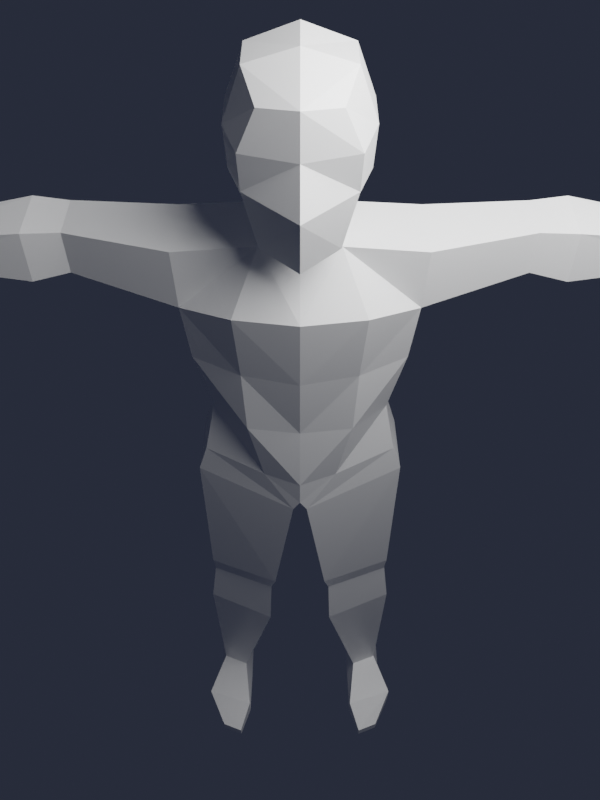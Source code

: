 # Source: poly-char.blend  (saved by Blender 2.82.7; exported with 4.5.12 LTS)
import bpy
from mathutils import Matrix  # noqa: F401  (used for matrix-valued properties, if any)

bpy.ops.wm.read_factory_settings(use_empty=True)
scene = bpy.context.scene
scene.name = 'Run-front'

# ---- collections
col_collection_004 = bpy.data.collections.new('Collection.004'); scene.collection.children.link(col_collection_004)

# ---- materials (node trees are filled in below, after node groups)
mat_material_008 = bpy.data.materials.new('Material.008')
mat_material_008.alpha_threshold = 0.0
mat_material_008.use_transparent_shadow = False
mat_material_008.line_color = (0.0, 0.0, 0.0, 1.0)
mat_material_009 = bpy.data.materials.new('Material.009')
mat_material_009.use_transparent_shadow = False

# ---- material node trees
mat_material_008.use_nodes = True; mat_material_008.node_tree.nodes.clear()
_N = mat_material_008.node_tree.nodes; _L = mat_material_008.node_tree.links
n0 = _N.new('ShaderNodeOutputMaterial'); n0.name = 'Material Output'; n0.location = (300, 300)
n1 = _N.new('ShaderNodeBsdfPrincipled'); n1.name = 'Principled BSDF'; n1.location = (10, 300)
n1.distribution = 'GGX'
n1.subsurface_method = 'BURLEY'
n1.inputs[0].default_value = (1.0, 1.0, 1.0, 1.0)
n1.inputs[2].default_value = 0.4
n1.inputs[3].default_value = 1.45
n1.inputs[27].default_value = (0.0, 0.0, 0.0, 1.0)
n1.inputs[28].default_value = 1.0
_L.new(n1.outputs[0], n0.inputs[0])
n0.is_active_output = True
mat_material_009.use_nodes = True; mat_material_009.node_tree.nodes.clear()
_N = mat_material_009.node_tree.nodes; _L = mat_material_009.node_tree.links
n0 = _N.new('ShaderNodeOutputMaterial'); n0.name = 'Material Output'; n0.location = (300, 300)
n1 = _N.new('ShaderNodeBsdfPrincipled'); n1.name = 'Principled BSDF'; n1.location = (10, 300)
n1.distribution = 'GGX'
n1.subsurface_method = 'BURLEY'
n1.inputs[3].default_value = 1.45
n1.inputs[27].default_value = (0.0, 0.0, 0.0, 1.0)
n1.inputs[28].default_value = 1.0
_L.new(n1.outputs[0], n0.inputs[0])
n0.is_active_output = True

# ---- world
world_world_004 = bpy.data.worlds.new('World.004'); scene.world = world_world_004
world_world_004.use_nodes = True; world_world_004.node_tree.nodes.clear()
_N = world_world_004.node_tree.nodes; _L = world_world_004.node_tree.links
n0 = _N.new('ShaderNodeOutputWorld'); n0.name = 'World Output'; n0.location = (300, 300)
n1 = _N.new('ShaderNodeBackground'); n1.name = 'Background'; n1.location = (10, 300)
n1.inputs[0].default_value = (0.09481, 0.1134, 0.1822, 1.0)
n1.inputs[1].default_value = 0.2
_L.new(n1.outputs[0], n0.inputs[0])
n0.is_active_output = True
world_world_004.color = (0.05088, 0.05088, 0.05088)
world_world_004.use_sun_shadow = False
world_world_004.sun_shadow_jitter_overblur = 0.0

# ---- cameras
cam_camera_004 = bpy.data.cameras.new('Camera.004')
cam_camera_004.clip_start = 0.001
cam_camera_004.clip_end = 100.0
cam_camera_004.lens = 40.0
cam_camera_004.ortho_scale = 7.314
cam_camera_004.shift_y = -0.09

# ---- lights
light_light_004 = bpy.data.lights.new('Light.004', 'POINT')
light_light_004.specular_factor = 100.0
light_light_004.transmission_factor = 0.0
light_light_004.energy = 5000.0
light_light_004.shadow_soft_size = 4.13
light_light_004.shadow_maximum_resolution = 0.006
light_light_004.use_absolute_resolution = True

# ---- meshes
me_cube_004 = bpy.data.meshes.new('Cube.004')
me_cube_004.from_pydata([(0.5063, 0.7637, 0.7679), (0.5328, 0.7165, -0.9538), (0.5252, -0.9276, 0.8329), (0.5517, -0.8582, -1.331), (0.0, 0.8463, -1.116), (0.0, -1.179, 0.9352), (0.0, -1.231, -1.461), (0.0, 0.9157, 0.9417), (0.6978, 0.9274, 0.2529), (0.738, 0.8866, -0.407), (0.7736, -0.9523, 0.2246), (0.7569, -0.8582, -0.407), (0.0, 1.246, 0.2907), (0.0, 1.189, -0.407), (0.0, -1.231, 0.2624), (0.0, -1.539, -0.407), (0.7142, 0.3333, 1.014), (0.7142, -0.3333, 1.057), (0.6048, -0.4232, -1.256), (0.5581, 0.5602, -1.157), (0.0, 0.6668, -1.275), (0.0, -0.6109, -1.501), (0.0, 0.3333, 1.291), (0.0, -0.3333, 1.291), (0.9459, 0.3333, -0.407), (0.9459, -0.3333, -0.407), (0.9833, 0.3333, 0.2482), (0.9833, -0.3333, 0.2482), (0.5967, -0.3342, -1.733), (0.55, 0.6041, -1.634), (0.0, 0.8524, -1.752), (0.0, -0.5219, -1.89), (0.988, -0.9125, -2.614), (0.8766, 1.251, -2.668), (0.0, 1.384, -2.687), (0.0, -1.104, -2.555), (1.805, -0.3893, -2.866), (1.759, 0.8961, -2.866), (1.854, -0.3342, -1.837), (1.807, 0.6461, -1.738), (0.8703, -0.7519, -5.281), (0.864, 1.06, -5.281), (0.0, 1.148, -5.35), (0.0, -0.8017, -5.35), (1.467, -0.1927, -5.35), (1.449, 0.6637, -5.35), (0.9119, 1.126, -4.004), (1.68, 0.8129, -4.004), (0.0, 1.243, -4.004), (1.709, -0.3189, -4.004), (0.9217, -0.7288, -4.004), (0.0, -0.935, -4.004), (6.019, 0.1995, -2.535), (6.0, 0.6728, -2.535), (6.023, 0.188, -2.075), (6.004, 0.6406, -2.063), (3.492, 0.212, -2.701), (3.518, 0.2506, -1.959), (3.485, 0.9491, -1.889), (3.46, 1.111, -2.701), (4.061, 0.08377, -2.772), (4.085, 0.1291, -1.882), (4.046, 0.9483, -1.801), (4.023, 1.141, -2.772), (6.21, -0.1012, -2.561), (6.236, 0.9003, -2.561), (6.214, -0.1242, -2.077), (6.239, 0.8357, -2.068), (6.599, -0.05486, -2.395), (6.639, 0.8963, -2.395), (6.601, -0.0781, -2.076), (6.643, 0.8316, -2.066), (7.283, 0.04921, -2.418), (7.264, 0.7348, -2.418), (7.284, 0.03592, -2.219), (7.266, 0.6978, -2.214), (7.078, -0.4023, -2.273), (7.069, -0.3985, -2.425), (7.084, -0.3049, -2.277), (7.074, -0.3011, -2.428), (6.594, -0.4115, -2.19), (6.705, -0.2065, -2.196), (6.688, -0.2004, -2.463), (6.577, -0.4055, -2.457), (7.454, 0.5688, -2.37), (7.464, 0.2133, -2.37), (7.465, 0.2064, -2.267), (7.455, 0.5496, -2.265), (0.6249, -0.707, -6.61), (0.6168, 1.104, -6.61), (0.0, 1.218, -6.678), (0.0, -0.9084, -6.678), (1.659, -0.3068, -6.385), (1.635, 0.7986, -6.385), (0.1218, -0.8833, -7.446), (0.1208, 1.204, -7.446), (0.0, 1.218, -7.203), (0.0, -0.9084, -7.203), (1.825, -0.3068, -6.976), (1.802, 0.7986, -6.976), (1.319, -0.2933, -15.1), (1.321, 0.6036, -15.1), (1.829, -0.1014, -15.1), (1.815, 0.6036, -15.1), (1.768, 0.6653, -10.7), (0.5953, 0.98, -10.7), (0.5961, -0.6401, -10.7), (1.786, -0.1926, -10.7), (1.896, 0.7749, -11.68), (0.6371, 1.037, -11.68), (0.638, -0.7022, -11.9), (1.916, -0.2218, -11.78), (0.5034, 1.058, -10.33), (0.5042, -0.7244, -10.33), (1.813, -0.2322, -10.33), (1.793, 0.7115, -10.33), (1.189, -0.342, -15.67), (1.189, 0.8335, -15.67), (1.959, -0.05269, -15.67), (1.947, 0.8335, -15.67), (1.804, -1.62, -15.46), (1.401, -1.771, -15.46), (1.804, -1.62, -15.67), (1.401, -1.771, -15.67), (1.206, -1.212, -15.25), (2.154, -0.9218, -15.25), (1.206, -1.212, -15.67), (2.154, -0.9218, -15.67)], [], [(21, 18, 3, 6), (27, 17, 2, 10), (12, 7, 0, 8), (10, 2, 5, 14), (17, 23, 5, 2), (3, 11, 15, 6), (11, 10, 14, 15), (4, 13, 9, 1), (13, 12, 8, 9), (18, 25, 11, 3), (25, 27, 10, 11), (9, 8, 26, 24), (24, 26, 27, 25), (1, 9, 24, 19), (19, 24, 25, 18), (0, 7, 22, 16), (16, 22, 23, 17), (8, 0, 16, 26), (26, 16, 17, 27), (4, 1, 19, 20), (18, 21, 31, 28), (30, 29, 33, 34), (20, 19, 29, 30), (19, 18, 28, 29), (48, 46, 41, 42), (29, 28, 38, 39), (28, 31, 35, 32), (61, 60, 52, 54), (46, 47, 45, 41), (33, 29, 39, 37), (28, 32, 36, 38), (42, 41, 89, 90), (45, 44, 92, 93), (47, 49, 44, 45), (49, 50, 40, 44), (50, 51, 43, 40), (32, 35, 51, 50), (36, 32, 50, 49), (37, 36, 49, 47), (33, 37, 47, 46), (34, 33, 46, 48), (53, 55, 67, 65), (62, 61, 54, 55), (63, 62, 55, 53), (60, 63, 53, 52), (36, 37, 59, 56), (37, 39, 58, 59), (39, 38, 57, 58), (38, 36, 56, 57), (56, 59, 63, 60), (59, 58, 62, 63), (58, 57, 61, 62), (57, 56, 60, 61), (65, 67, 71, 69), (52, 53, 65, 64), (54, 52, 64, 66), (55, 54, 66, 67), (70, 68, 72, 74), (64, 65, 69, 68), (81, 80, 76, 78), (67, 66, 70, 71), (75, 74, 86, 87), (71, 70, 74, 75), (69, 71, 75, 73), (68, 69, 73, 72), (76, 77, 79, 78), (82, 81, 78, 79), (80, 83, 77, 76), (83, 82, 79, 77), (64, 68, 82, 83), (66, 64, 83, 80), (68, 70, 81, 82), (70, 66, 80, 81), (87, 86, 85, 84), (73, 75, 87, 84), (72, 73, 84, 85), (74, 72, 85, 86), (88, 91, 97, 94), (89, 93, 99, 95), (41, 45, 93, 89), (40, 43, 91, 88), (44, 40, 88, 92), (96, 95, 94, 97), (109, 108, 103, 101), (92, 88, 94, 98), (93, 92, 98, 99), (90, 89, 95, 96), (125, 124, 121, 120), (110, 109, 101, 100), (111, 110, 100, 102), (108, 111, 102, 103), (115, 114, 107, 104), (114, 113, 106, 107), (113, 112, 105, 106), (112, 115, 104, 105), (104, 107, 111, 108), (107, 106, 110, 111), (106, 105, 109, 110), (105, 104, 108, 109), (95, 99, 115, 112), (94, 95, 112, 113), (98, 94, 113, 114), (99, 98, 114, 115), (116, 117, 119, 118), (103, 102, 118, 119), (101, 103, 119, 117), (100, 101, 117, 116), (120, 121, 123, 122), (124, 126, 123, 121), (127, 125, 120, 122), (126, 127, 122, 123), (116, 118, 127, 126), (118, 102, 125, 127), (100, 116, 126, 124), (102, 100, 124, 125)])
_uv = me_cube_004.uv_layers.new(name='UVMap')
_uv.uv.foreach_set('vector', [0.25, 0.6667, 0.375, 0.6667, 0.375, 0.75, 0.25, 0.75, 0.5417, 0.6667, 0.625, 0.6667, 0.625, 0.75, 0.5417, 0.75, 0.5417, 0.375, 0.625, 0.375, 0.625, 0.5, 0.5417, 0.5, 0.5417, 0.75, 0.625, 0.75, 0.625, 0.875, 0.5417, 0.875, 0.625, 0.6667, 0.75, 0.6667, 0.75, 0.75, 0.625, 0.75, 0.375, 0.75, 0.4583, 0.75, 0.4583, 0.875, 0.375, 0.875, 0.4583, 0.75, 0.5417, 0.75, 0.5417, 0.875, 0.4583, 0.875, 0.375, 0.375, 0.4583, 0.375, 0.4583, 0.5, 0.375, 0.5, 0.4583, 0.375, 0.5417, 0.375, 0.5417, 0.5, 0.4583, 0.5, 0.375, 0.6667, 0.4583, 0.6667, 0.4583, 0.75, 0.375, 0.75, 0.4583, 0.6667, 0.5417, 0.6667, 0.5417, 0.75, 0.4583, 0.75, 0.4583, 0.5, 0.5417, 0.5, 0.5417, 0.5833, 0.4583, 0.5833, 0.4583, 0.5833, 0.5417, 0.5833, 0.5417, 0.6667, 0.4583, 0.6667, 0.375, 0.5, 0.4583, 0.5, 0.4583, 0.5833, 0.375, 0.5833, 0.375, 0.5833, 0.4583, 0.5833, 0.4583, 0.6667, 0.375, 0.6667, 0.625, 0.5, 0.75, 0.5, 0.75, 0.5833, 0.625, 0.5833, 0.625, 0.5833, 0.75, 0.5833, 0.75, 0.6667, 0.625, 0.6667, 0.5417, 0.5, 0.625, 0.5, 0.625, 0.5833, 0.5417, 0.5833, 0.5417, 0.5833, 0.625, 0.5833, 0.625, 0.6667, 0.5417, 0.6667, 0.25, 0.5, 0.375, 0.5, 0.375, 0.5833, 0.25, 0.5833, 0.375, 0.6667, 0.25, 0.6667, 0.25, 0.6667, 0.375, 0.6667, 0.25, 0.5833, 0.375, 0.5833, 0.375, 0.5833, 0.25, 0.5833, 0.25, 0.5833, 0.375, 0.5833, 0.375, 0.5833, 0.25, 0.5833, 0.375, 0.5833, 0.375, 0.6667, 0.375, 0.6667, 0.375, 0.5833, 0.25, 0.5833, 0.375, 0.5833, 0.375, 0.5833, 0.25, 0.5833, 0.375, 0.5833, 0.375, 0.6667, 0.375, 0.6667, 0.375, 0.5833, 0.375, 0.6667, 0.25, 0.6667, 0.25, 0.6667, 0.375, 0.6667, 0.375, 0.6667, 0.375, 0.6667, 0.375, 0.6667, 0.375, 0.6667, 0.375, 0.5833, 0.375, 0.5833, 0.375, 0.5833, 0.375, 0.5833, 0.375, 0.5833, 0.375, 0.5833, 0.375, 0.5833, 0.375, 0.5833, 0.375, 0.6667, 0.375, 0.6667, 0.375, 0.6667, 0.375, 0.6667, 0.25, 0.5833, 0.375, 0.5833, 0.375, 0.5833, 0.25, 0.5833, 0.375, 0.5833, 0.375, 0.6667, 0.375, 0.6667, 0.375, 0.5833, 0.375, 0.5833, 0.375, 0.6667, 0.375, 0.6667, 0.375, 0.5833, 0.375, 0.6667, 0.375, 0.6667, 0.375, 0.6667, 0.375, 0.6667, 0.375, 0.6667, 0.25, 0.6667, 0.25, 0.6667, 0.375, 0.6667, 0.375, 0.6667, 0.25, 0.6667, 0.25, 0.6667, 0.375, 0.6667, 0.375, 0.6667, 0.375, 0.6667, 0.375, 0.6667, 0.375, 0.6667, 0.375, 0.5833, 0.375, 0.6667, 0.375, 0.6667, 0.375, 0.5833, 0.375, 0.5833, 0.375, 0.5833, 0.375, 0.5833, 0.375, 0.5833, 0.25, 0.5833, 0.375, 0.5833, 0.375, 0.5833, 0.25, 0.5833, 0.375, 0.5833, 0.375, 0.5833, 0.375, 0.5833, 0.375, 0.5833, 0.375, 0.5833, 0.375, 0.6667, 0.375, 0.6667, 0.375, 0.5833, 0.375, 0.5833, 0.375, 0.5833, 0.375, 0.5833, 0.375, 0.5833, 0.375, 0.6667, 0.375, 0.5833, 0.375, 0.5833, 0.375, 0.6667, 0.375, 0.6667, 0.375, 0.5833, 0.375, 0.5833, 0.375, 0.6667, 0.375, 0.5833, 0.375, 0.5833, 0.375, 0.5833, 0.375, 0.5833, 0.375, 0.5833, 0.375, 0.6667, 0.375, 0.6667, 0.375, 0.5833, 0.375, 0.6667, 0.375, 0.6667, 0.375, 0.6667, 0.375, 0.6667, 0.375, 0.6667, 0.375, 0.5833, 0.375, 0.5833, 0.375, 0.6667, 0.375, 0.5833, 0.375, 0.5833, 0.375, 0.5833, 0.375, 0.5833, 0.375, 0.5833, 0.375, 0.6667, 0.375, 0.6667, 0.375, 0.5833, 0.375, 0.6667, 0.375, 0.6667, 0.375, 0.6667, 0.375, 0.6667, 0.375, 0.5833, 0.375, 0.5833, 0.375, 0.5833, 0.375, 0.5833, 0.375, 0.6667, 0.375, 0.5833, 0.375, 0.5833, 0.375, 0.6667, 0.375, 0.6667, 0.375, 0.6667, 0.375, 0.6667, 0.375, 0.6667, 0.375, 0.5833, 0.375, 0.6667, 0.375, 0.6667, 0.375, 0.5833, 0.375, 0.6667, 0.375, 0.6667, 0.375, 0.6667, 0.375, 0.6667, 0.375, 0.6667, 0.375, 0.5833, 0.375, 0.5833, 0.375, 0.6667, 0.375, 0.6667, 0.375, 0.6667, 0.375, 0.6667, 0.375, 0.6667, 0.375, 0.5833, 0.375, 0.6667, 0.375, 0.6667, 0.375, 0.5833, 0.375, 0.5833, 0.375, 0.6667, 0.375, 0.6667, 0.375, 0.5833, 0.375, 0.5833, 0.375, 0.6667, 0.375, 0.6667, 0.375, 0.5833, 0.375, 0.5833, 0.375, 0.5833, 0.375, 0.5833, 0.375, 0.5833, 0.375, 0.6667, 0.375, 0.5833, 0.375, 0.5833, 0.375, 0.6667, 0.375, 0.6667, 0.375, 0.6667, 0.375, 0.6667, 0.375, 0.6667, 0.375, 0.6667, 0.375, 0.6667, 0.375, 0.6667, 0.375, 0.6667, 0.375, 0.6667, 0.375, 0.6667, 0.375, 0.6667, 0.375, 0.6667, 0.375, 0.6667, 0.375, 0.6667, 0.375, 0.6667, 0.375, 0.6667, 0.375, 0.6667, 0.375, 0.6667, 0.375, 0.6667, 0.375, 0.6667, 0.375, 0.6667, 0.375, 0.6667, 0.375, 0.6667, 0.375, 0.6667, 0.375, 0.6667, 0.375, 0.6667, 0.375, 0.6667, 0.375, 0.6667, 0.375, 0.6667, 0.375, 0.6667, 0.375, 0.6667, 0.375, 0.6667, 0.375, 0.5833, 0.375, 0.6667, 0.375, 0.6667, 0.375, 0.5833, 0.375, 0.5833, 0.375, 0.5833, 0.375, 0.5833, 0.375, 0.5833, 0.375, 0.6667, 0.375, 0.5833, 0.375, 0.5833, 0.375, 0.6667, 0.375, 0.6667, 0.375, 0.6667, 0.375, 0.6667, 0.375, 0.6667, 0.375, 0.6667, 0.25, 0.6667, 0.25, 0.6667, 0.2656, 0.6667, 0.375, 0.5833, 0.375, 0.5833, 0.375, 0.5833, 0.2656, 0.5833, 0.375, 0.5833, 0.375, 0.5833, 0.375, 0.5833, 0.375, 0.5833, 0.375, 0.6667, 0.25, 0.6667, 0.25, 0.6667, 0.375, 0.6667, 0.375, 0.6667, 0.375, 0.6667, 0.375, 0.6667, 0.375, 0.6667, 0.25, 0.5833, 0.2656, 0.5833, 0.2656, 0.6667, 0.25, 0.6667, 0.2656, 0.5833, 0.375, 0.5833, 0.375, 0.5833, 0.2656, 0.5833, 0.375, 0.6667, 0.375, 0.6667, 0.2656, 0.6667, 0.375, 0.6667, 0.375, 0.5833, 0.375, 0.6667, 0.375, 0.6667, 0.375, 0.5833, 0.25, 0.5833, 0.375, 0.5833, 0.2656, 0.5833, 0.25, 0.5833, 0.375, 0.6667, 0.2656, 0.6667, 0.2656, 0.6667, 0.375, 0.6667, 0.2656, 0.6667, 0.2656, 0.5833, 0.2656, 0.5833, 0.2656, 0.6667, 0.375, 0.6667, 0.2656, 0.6667, 0.2656, 0.6667, 0.375, 0.6667, 0.375, 0.5833, 0.375, 0.6667, 0.375, 0.6667, 0.375, 0.5833, 0.375, 0.5833, 0.375, 0.6667, 0.375, 0.6667, 0.375, 0.5833, 0.375, 0.6667, 0.2656, 0.6667, 0.2656, 0.6667, 0.375, 0.6667, 0.2656, 0.6667, 0.2656, 0.5833, 0.2656, 0.5833, 0.2656, 0.6667, 0.2656, 0.5833, 0.375, 0.5833, 0.375, 0.5833, 0.2656, 0.5833, 0.375, 0.5833, 0.375, 0.6667, 0.375, 0.6667, 0.375, 0.5833, 0.375, 0.6667, 0.2656, 0.6667, 0.2656, 0.6667, 0.375, 0.6667, 0.2656, 0.6667, 0.2656, 0.5833, 0.2656, 0.5833, 0.2656, 0.6667, 0.2656, 0.5833, 0.375, 0.5833, 0.375, 0.5833, 0.2656, 0.5833, 0.2656, 0.5833, 0.375, 0.5833, 0.375, 0.5833, 0.2656, 0.5833, 0.2656, 0.6667, 0.2656, 0.5833, 0.2656, 0.5833, 0.2656, 0.6667, 0.375, 0.6667, 0.2656, 0.6667, 0.2656, 0.6667, 0.375, 0.6667, 0.375, 0.5833, 0.375, 0.6667, 0.375, 0.6667, 0.375, 0.5833, 0.2656, 0.6667, 0.2656, 0.5833, 0.375, 0.5833, 0.375, 0.6667, 0.375, 0.5833, 0.375, 0.6667, 0.375, 0.6667, 0.375, 0.5833, 0.2656, 0.5833, 0.375, 0.5833, 0.375, 0.5833, 0.2656, 0.5833, 0.2656, 0.6667, 0.2656, 0.5833, 0.2656, 0.5833, 0.2656, 0.6667, 0.375, 0.6667, 0.2656, 0.6667, 0.2656, 0.6667, 0.375, 0.6667, 0.2656, 0.6667, 0.2656, 0.6667, 0.2656, 0.6667, 0.2656, 0.6667, 0.375, 0.6667, 0.375, 0.6667, 0.375, 0.6667, 0.375, 0.6667, 0.2656, 0.6667, 0.375, 0.6667, 0.375, 0.6667, 0.2656, 0.6667, 0.2656, 0.6667, 0.375, 0.6667, 0.375, 0.6667, 0.2656, 0.6667, 0.375, 0.6667, 0.375, 0.6667, 0.375, 0.6667, 0.375, 0.6667, 0.2656, 0.6667, 0.2656, 0.6667, 0.2656, 0.6667, 0.2656, 0.6667, 0.375, 0.6667, 0.2656, 0.6667, 0.2656, 0.6667, 0.375, 0.6667])
me_cube_004.materials.append(mat_material_008)
me_cube_004.materials.append(mat_material_009)
me_cube_004.use_remesh_preserve_volume = False
me_cube_004.use_remesh_preserve_attributes = False
me_cube_004.use_mirror_vertex_groups = False
me_cube_004.update()
arm_armature_004 = bpy.data.armatures.new('Armature.004')  # bones are not reproduced

# ---- objects
ob_armature_004 = bpy.data.objects.new('Armature.004', arm_armature_004)
ob_cube_004 = bpy.data.objects.new('Cube.004', me_cube_004)
ob_light_004 = bpy.data.objects.new('Light.004', light_light_004)
ob_camera_004 = bpy.data.objects.new('Camera.004', cam_camera_004)

# ---- transforms, parenting, visibility, modifiers, constraints
ob_armature_004.location = (0.0366, 0.08117, 9.477)
ob_armature_004.rotation_euler = (-2.687e-07, 3.142, 6.283)
ob_armature_004.lineart.crease_threshold = 0.0
ob_cube_004.parent = ob_armature_004
ob_cube_004.matrix_parent_inverse = Matrix(((-1.0, 2.029e-14, -1.51e-07, 0.0366), (-2.029e-14, 1.0, 2.687e-07, -0.08117), (1.51e-07, 2.687e-07, -1.0, -6.026), (0.0, -0.0, 0.0, 1.0)))
ob_cube_004.location = (0.0, 0.0, 0.0)
ob_cube_004.lock_rotations_4d = False
ob_cube_004.empty_display_type = 'ARROWS'
ob_cube_004.lineart.crease_threshold = 0.0
_vg = ob_cube_004.vertex_groups.new(name='Hip')
for _i, _w in zip([40, 41, 42, 43, 44, 45, 88, 89, 90, 91, 92, 93, 94, 95, 96, 97, 98, 99, 112, 113], [0.08859, 0.0813, 0.1104, 0.1299, 0.04254, 0.05057, 0.6639, 0.7137, 0.7921, 0.7292, 0.1129, 0.1243, 0.8456, 0.87, 0.8509, 0.8323, 0.08484, 0.106, 0.04593, 0.04198]): _vg.add([_i], _w, 'REPLACE')
_vg = ob_cube_004.vertex_groups.new(name='WAist')
for _i, _w in zip([34, 35, 40, 41, 42, 43, 44, 45, 46, 47, 48, 49, 50, 51, 88, 89, 90, 91, 92, 93, 96, 97], [0.02853, 0.02608, 0.6863, 0.6905, 0.7108, 0.6863, 0.6314, 0.6306, 0.1278, 0.1294, 0.1318, 0.129, 0.1259, 0.1372, 0.1109, 0.09383, 0.09199, 0.1337, 0.1089, 0.1184, 0.03844, 0.041]): _vg.add([_i], _w, 'REPLACE')
_vg = ob_cube_004.vertex_groups.new(name='Chest')
for _i, _w in zip([1, 3, 4, 6, 9, 11, 13, 15, 18, 19, 20, 21, 24, 25, 28, 29, 30, 31, 32, 33, 34, 35, 36, 37, 39, 40, 41, 42, 43, 44, 45, 46, 47, 48, 49, 50, 51, 91], [0.1089, 0.1356, 0.1264, 0.1366, 0.02753, 0.02362, 0.04446, 0.04454, 0.1914, 0.1846, 0.1965, 0.3601, 0.02395, 0.02159, 0.7071, 0.7161, 0.5077, 0.6723, 0.2103, 0.2653, 0.637, 0.655, 0.05296, 0.0899, 0.04865, 0.131, 0.1276, 0.1244, 0.129, 0.1173, 0.1203, 0.6932, 0.5916, 0.7469, 0.5891, 0.694, 0.7374, 0.0002179]): _vg.add([_i], _w, 'REPLACE')
_vg = ob_cube_004.vertex_groups.new(name='Neck')
for _i, _w in zip([1, 3, 4, 6, 12, 13, 15, 19, 20, 21, 29, 30, 33, 34], [0.06925, 0.03219, 0.2292, 0.1454, 0.009091, 0.07179, 0.02699, 0.05755, 0.417, 0.01765, 0.05791, 0.3732, 0.003808, 0.07655]): _vg.add([_i], _w, 'REPLACE')
_vg = ob_cube_004.vertex_groups.new(name='Head')
for _i, _w in zip([0, 1, 2, 3, 4, 5, 6, 7, 8, 9, 10, 11, 12, 13, 14, 15, 16, 17, 18, 19, 20, 21, 22, 23, 24, 25, 26, 27, 28, 29, 30, 31, 35], [0.9845, 0.8058, 0.9884, 0.7996, 0.6279, 0.9845, 0.6952, 0.9817, 0.9697, 0.9315, 0.9772, 0.9447, 0.9459, 0.8746, 0.9636, 0.9062, 0.9931, 0.9953, 0.7566, 0.73, 0.3615, 0.548, 0.9955, 0.9984, 0.942, 0.9502, 0.9799, 0.9831, 0.1471, 0.1191, 0.06365, 0.2074, 0.06622]): _vg.add([_i], _w, 'REPLACE')
_vg = ob_cube_004.vertex_groups.new(name='Shoulder.R')
for _i, _w in zip([18, 21, 28, 29, 30, 31, 32, 33, 34, 35, 36, 37, 38, 39, 40, 41, 44, 45, 46, 47, 48, 49, 50, 51, 56, 57], [0.003344, 0.04269, 0.09975, 0.09631, 0.04771, 0.08566, 0.7329, 0.6504, 0.228, 0.2344, 0.8672, 0.8082, 0.5149, 0.8437, 0.004281, 0.00183, 0.02362, 0.02336, 0.1329, 0.218, 0.07346, 0.2238, 0.1382, 0.07842, 0.03076, 0.007811]): _vg.add([_i], _w, 'REPLACE')
_vg = ob_cube_004.vertex_groups.new(name='UpperArm.R')
for _i, _w in zip([28, 36, 37, 38, 39, 56, 57, 58, 59, 60, 61, 62, 63], [0.01926, 0.06385, 0.03882, 0.4563, 0.07463, 0.8078, 0.817, 0.4916, 0.4881, 0.1181, 0.1061, 0.0629, 0.07343]): _vg.add([_i], _w, 'REPLACE')
_vg = ob_cube_004.vertex_groups.new(name='Arm.R')
for _i, _w in zip([37, 52, 53, 54, 55, 56, 57, 58, 59, 60, 61, 62, 63, 64, 65, 66, 67, 68, 69, 70, 71, 76, 77, 78, 79, 80, 81, 82, 83], [0.01605, 0.09332, 0.4851, 0.4925, 0.8699, 0.1456, 0.1499, 0.4947, 0.4965, 0.8457, 0.8686, 0.9323, 0.9108, 0.05742, 0.1826, 0.1579, 0.2932, 0.03841, 0.05215, 0.05712, 0.06452, 0.08242, 0.07963, 0.08293, 0.07928, 0.08679, 0.099, 0.06552, 0.06631]): _vg.add([_i], _w, 'REPLACE')
_vg = ob_cube_004.vertex_groups.new(name='Hand.R')
for _i, _w in zip([52, 53, 54, 55, 60, 64, 65, 66, 67, 68, 69, 70, 71, 72, 73, 74, 75, 76, 77, 78, 79, 80, 81, 82, 83, 84, 85, 86, 87], [0.9054, 0.5141, 0.5067, 0.1292, 0.01041, 0.9421, 0.817, 0.8418, 0.7065, 0.9556, 0.9478, 0.9428, 0.9354, 0.9957, 0.9929, 0.9942, 0.9919, 0.9174, 0.9202, 0.9169, 0.9205, 0.913, 0.9008, 0.9343, 0.9335, 0.9972, 0.9982, 0.9982, 0.9971]): _vg.add([_i], _w, 'REPLACE')
_vg = ob_cube_004.vertex_groups.new(name='Shoulder.L')
_vg = ob_cube_004.vertex_groups.new(name='UpperArm.L')
_vg = ob_cube_004.vertex_groups.new(name='Arm.L')
_vg = ob_cube_004.vertex_groups.new(name='Hand.L')
_vg = ob_cube_004.vertex_groups.new(name='Leg.R')
for _i, _w in zip([40, 41, 42, 43, 44, 45, 47, 49, 88, 89, 90, 91, 92, 93, 94, 95, 96, 97, 98, 99, 104, 105, 106, 107, 108, 109, 110, 112, 113, 114, 115], [0.06433, 0.07127, 0.01974, 0.01994, 0.1647, 0.1578, 0.003762, 0.005894, 0.1984, 0.1706, 0.09501, 0.1067, 0.7505, 0.7268, 0.126, 0.1062, 0.09941, 0.1148, 0.886, 0.8601, 0.2981, 0.7679, 0.8081, 0.2406, 0.006132, 0.1035, 0.0754, 0.8838, 0.8972, 0.8938, 0.8738]): _vg.add([_i], _w, 'REPLACE')
_vg = ob_cube_004.vertex_groups.new(name='LowerLeg.R')
for _i, _w in zip([100, 101, 102, 103, 104, 105, 106, 107, 108, 109, 110, 111, 112, 113, 114, 115, 116, 117, 118, 119], [0.06347, 0.9148, 0.06191, 0.9012, 0.6982, 0.2112, 0.1714, 0.7561, 0.9708, 0.8904, 0.8992, 0.969, 0.06676, 0.05474, 0.1011, 0.1171, 0.0001399, 0.5585, 0.05075, 0.5242]): _vg.add([_i], _w, 'REPLACE')
_vg = ob_cube_004.vertex_groups.new(name='Foot.R')
for _i, _w in zip([100, 101, 102, 103, 116, 117, 118, 119, 120, 121, 122, 123, 124, 125, 126, 127], [0.9359, 0.0842, 0.938, 0.09869, 0.9748, 0.4413, 0.9492, 0.4758, 0.9993, 0.9997, 0.9997, 0.9998, 0.9956, 0.9926, 0.9982, 0.9939]): _vg.add([_i], _w, 'REPLACE')
_vg = ob_cube_004.vertex_groups.new(name='Leg.L')
_vg = ob_cube_004.vertex_groups.new(name='LowerLeg.L')
_vg = ob_cube_004.vertex_groups.new(name='Foot.L')
_m = ob_cube_004.modifiers.new('Mirror', 'MIRROR')
_m.use_clip = True
_m = ob_cube_004.modifiers.new('Armature', 'ARMATURE')
_m.object = ob_armature_004
ob_light_004.location = (4.076, -2.294, 20.27)
ob_light_004.rotation_euler = (0.6503, 0.05522, 1.866)
ob_light_004.lock_rotations_4d = False
ob_light_004.empty_display_type = 'ARROWS'
ob_light_004.color = (0.0, 0.0, 0.0, 0.0)
ob_light_004.lineart.crease_threshold = 0.0
ob_camera_004.location = (0.0, -9.96, 21.78)
ob_camera_004.rotation_euler = (0.7854, 0.0, 0.0)
ob_camera_004.lock_rotations_4d = False
ob_camera_004.empty_display_type = 'ARROWS'
ob_camera_004.color = (0.0, 0.0, 0.0, 0.0)
ob_camera_004.display_type = 'WIRE'
ob_camera_004.lineart.crease_threshold = 0.0

# ---- collection membership
scene.collection.objects.link(ob_armature_004)
col_collection_004.objects.link(ob_cube_004)
col_collection_004.objects.link(ob_light_004)
col_collection_004.objects.link(ob_camera_004)

# ---- scene / render settings (as saved in the file)
scene.camera = ob_camera_004
scene.frame_start = 1; scene.frame_end = 100; scene.frame_set(40)
scene.render.engine = 'BLENDER_EEVEE_NEXT'
scene.render.resolution_x = 24
scene.render.resolution_y = 32
scene.render.resolution_percentage = 250
scene.render.fps = 60
scene.render.film_transparent = True
scene.cycles.use_denoising = False
scene.cycles.samples = 128
scene.cycles.sampling_pattern = 'TABULATED_SOBOL'
scene.cycles.use_adaptive_sampling = False
scene.cycles.use_light_tree = False
scene.view_settings.view_transform = 'Filmic'
bpy.context.view_layer.update()
